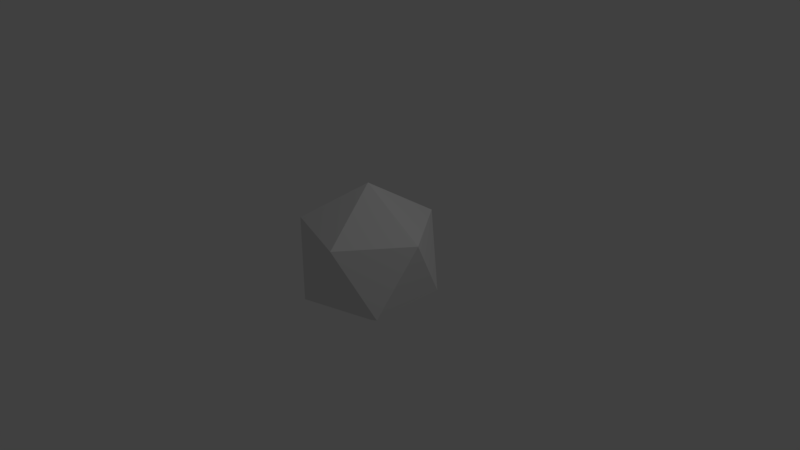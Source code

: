 # Source: apple02.blend  (saved by Blender 2.79.0; exported with 4.5.12 LTS)
import bpy
from mathutils import Matrix  # noqa: F401  (used for matrix-valued properties, if any)

bpy.ops.wm.read_factory_settings(use_empty=True)
scene = bpy.context.scene
scene.name = 'Scene'

# ---- collections
col_collection_1 = bpy.data.collections.new('Collection 1'); scene.collection.children.link(col_collection_1)

# ---- world
world_world = bpy.data.worlds.new('World'); scene.world = world_world
world_world.color = (0.05088, 0.05088, 0.05088)
world_world.use_sun_shadow = False
world_world.sun_shadow_jitter_overblur = 0.0
world_world.cycles.sampling_method = 'MANUAL'

# ---- cameras
cam_camera = bpy.data.cameras.new('Camera')
cam_camera.clip_end = 100.0
cam_camera.lens = 35.0
cam_camera.sensor_width = 32.0
cam_camera.sensor_height = 18.0
cam_camera.ortho_scale = 7.314
cam_camera.dof.focus_distance = 0.0
cam_camera.dof.aperture_fstop = 128.0

# ---- lights
light_lamp = bpy.data.lights.new('Lamp', 'POINT')
light_lamp.transmission_factor = 0.0
light_lamp.cutoff_distance = 30.0
light_lamp.energy = 100.0
light_lamp.shadow_buffer_clip_start = 1.001
light_lamp.shadow_soft_size = 0.1
light_lamp.shadow_maximum_resolution = 0.006
light_lamp.use_absolute_resolution = True

# ---- meshes
me_icosphere_001 = bpy.data.meshes.new('Icosphere.001')
me_icosphere_001.from_pydata([(0.0, 0.0, -1.0), (0.7236, -0.5257, -0.4472), (-0.2764, -0.8506, -0.4472), (-0.8944, 0.0, -0.4472), (-0.2764, 0.8506, -0.4472), (0.7236, 0.5257, -0.4472), (0.2764, -0.8506, 0.4472), (-0.7236, -0.5257, 0.4472), (-0.7236, 0.5257, 0.4472), (0.2764, 0.8506, 0.4472), (0.8944, 0.0, 0.4472), (0.0, 0.0, 1.0)], [], [(0, 1, 2), (1, 0, 5), (0, 2, 3), (0, 3, 4), (0, 4, 5), (1, 5, 10), (2, 1, 6), (3, 2, 7), (4, 3, 8), (5, 4, 9), (1, 10, 6), (2, 6, 7), (3, 7, 8), (4, 8, 9), (5, 9, 10), (6, 10, 11), (7, 6, 11), (8, 7, 11), (9, 8, 11), (10, 9, 11)])
_ca = me_icosphere_001.color_attributes.new('Col', 'BYTE_COLOR', 'CORNER')
_ca.data.foreach_set('color', [1.0, 0.07819, 0.1046, 1.0, 1.0, 0.009721, 0.02315, 1.0, 1.0, 0.009721, 0.02315, 1.0, 1.0, 0.009721, 0.02315, 1.0, 1.0, 0.07819, 0.1046, 1.0, 1.0, 0.009721, 0.02315, 1.0, 1.0, 0.07819, 0.1046, 1.0, 1.0, 0.009721, 0.02315, 1.0, 1.0, 0.04092, 0.0648, 1.0, 1.0, 0.07819, 0.1046, 1.0, 1.0, 0.04092, 0.0648, 1.0, 1.0, 0.009721, 0.02315, 1.0, 1.0, 0.07819, 0.1046, 1.0, 1.0, 0.009721, 0.02315, 1.0, 1.0, 0.009721, 0.02315, 1.0, 1.0, 0.009721, 0.02315, 1.0, 1.0, 0.05286, 0.08022, 1.0, 1.0, 0.009721, 0.02315, 1.0, 1.0, 0.009721, 0.02315, 1.0, 1.0, 0.009721, 0.02315, 1.0, 1.0, 0.01033, 0.02416, 1.0, 1.0, 0.04092, 0.0648, 1.0, 1.0, 0.009721, 0.02315, 1.0, 1.0, 0.009721, 0.02315, 1.0, 1.0, 0.009721, 0.02315, 1.0, 1.0, 0.01161, 0.02624, 1.0, 1.0, 0.009721, 0.02315, 1.0, 1.0, 0.009721, 0.02315, 1.0, 1.0, 0.009721, 0.02315, 1.0, 1.0, 0.009721, 0.02315, 1.0, 1.0, 0.009721, 0.02315, 1.0, 1.0, 0.009721, 0.02315, 1.0, 1.0, 0.01033, 0.02416, 1.0, 1.0, 0.009721, 0.02315, 1.0, 1.0, 0.01033, 0.02416, 1.0, 1.0, 0.009721, 0.02315, 1.0, 1.0, 0.01161, 0.02624, 1.0, 1.0, 0.009721, 0.02315, 1.0, 1.0, 0.009721, 0.02315, 1.0, 1.0, 0.009721, 0.02315, 1.0, 1.0, 0.009721, 0.02315, 1.0, 1.0, 0.009721, 0.02315, 1.0, 1.0, 0.05286, 0.08022, 1.0, 1.0, 0.009721, 0.02315, 1.0, 1.0, 0.009721, 0.02315, 1.0, 1.0, 0.02519, 0.04519, 1.0, 1.0, 0.01033, 0.02416, 1.0, 1.0, 0.009721, 0.02315, 1.0, 1.0, 0.009721, 0.02315, 1.0, 1.0, 0.02519, 0.04519, 1.0, 1.0, 0.009721, 0.02315, 1.0, 1.0, 0.009721, 0.02315, 1.0, 1.0, 0.009721, 0.02315, 1.0, 1.0, 0.009721, 0.02315, 1.0, 1.0, 0.009721, 0.02315, 1.0, 1.0, 0.009721, 0.02315, 1.0, 1.0, 0.009721, 0.02315, 1.0, 1.0, 0.009721, 0.02315, 1.0, 1.0, 0.009721, 0.02315, 1.0, 1.0, 0.009721, 0.02315, 1.0])
me_icosphere_001.use_remesh_preserve_volume = False
me_icosphere_001.use_remesh_preserve_attributes = False
me_icosphere_001.use_mirror_vertex_groups = False
me_icosphere_001.update()

# ---- objects
ob_icosphere = bpy.data.objects.new('Icosphere', me_icosphere_001)
ob_lamp = bpy.data.objects.new('Lamp', light_lamp)
ob_camera = bpy.data.objects.new('Camera', cam_camera)

# ---- transforms, parenting, visibility, modifiers, constraints
ob_icosphere.location = (0.0, 0.0, 0.0)
ob_icosphere.lineart.crease_threshold = 0.0
ob_lamp.location = (4.076, 1.005, 5.904)
ob_lamp.rotation_euler = (0.6503, 0.05522, 1.866)
ob_lamp.lock_rotations_4d = False
ob_lamp.empty_display_type = 'ARROWS'
ob_lamp.color = (0.0, 0.0, 0.0, 0.0)
ob_lamp.lineart.crease_threshold = 0.0
ob_camera.location = (7.481, -6.508, 5.344)
ob_camera.rotation_euler = (1.109, 0.0, 0.8149)
ob_camera.lock_rotations_4d = False
ob_camera.empty_display_type = 'ARROWS'
ob_camera.color = (0.0, 0.0, 0.0, 0.0)
ob_camera.display_type = 'WIRE'
ob_camera.lineart.crease_threshold = 0.0

# ---- collection membership
col_collection_1.objects.link(ob_icosphere)
col_collection_1.objects.link(ob_lamp)
col_collection_1.objects.link(ob_camera)

# ---- scene / render settings (as saved in the file)
scene.camera = ob_camera
scene.frame_start = 1; scene.frame_end = 250; scene.frame_set(0)
scene.render.engine = 'BLENDER_EEVEE_NEXT'
scene.render.resolution_percentage = 50
scene.render.dither_intensity = 0.0
scene.cycles.use_denoising = False
scene.cycles.samples = 128
scene.cycles.sampling_pattern = 'TABULATED_SOBOL'
scene.cycles.use_adaptive_sampling = False
scene.cycles.use_light_tree = False
scene.cycles.blur_glossy = 0.0
scene.cycles.sample_clamp_indirect = 0.0
scene.view_settings.view_transform = 'Standard'
bpy.context.view_layer.update()
